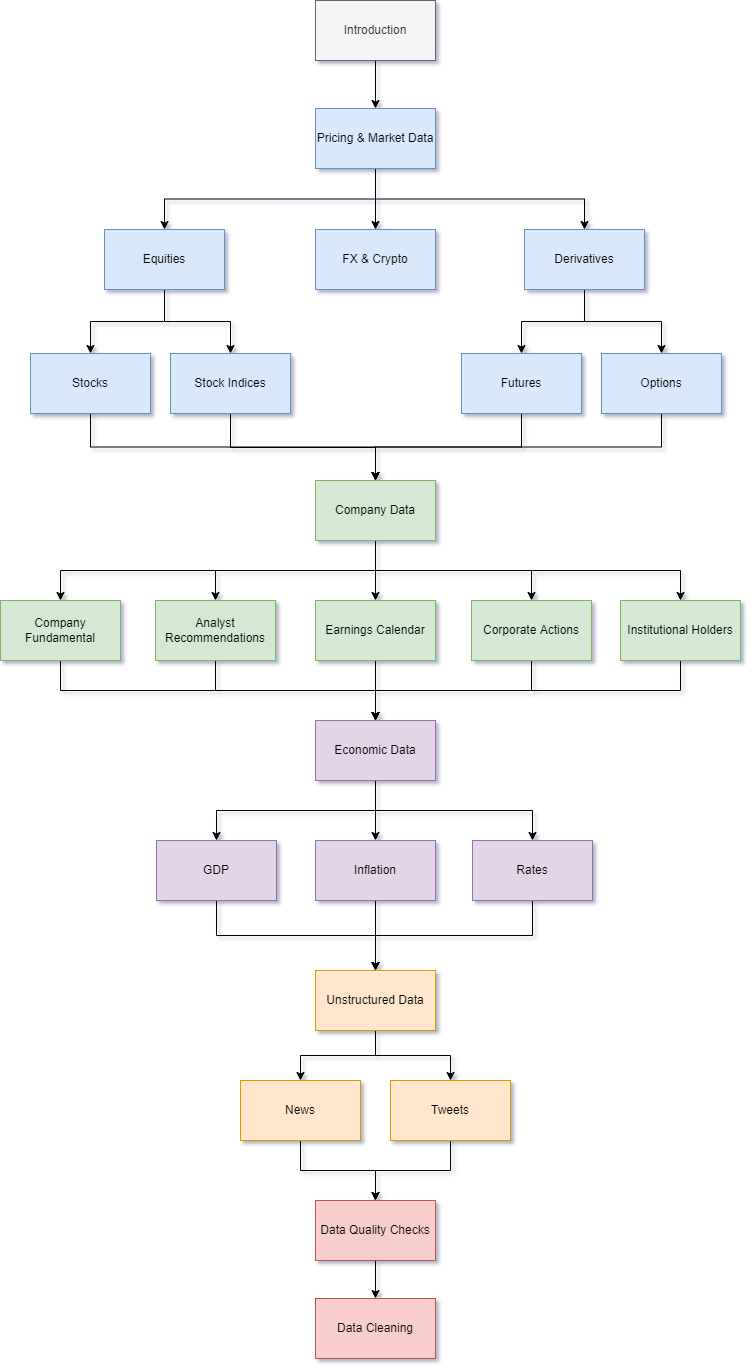

The diagram above was exported from draw.io. Its source (the exported page's mxGraphModel, read from the mxfile embedded in the PNG):
<mxGraphModel dx="1490" dy="624" grid="1" gridSize="10" guides="1" tooltips="1" connect="1" arrows="1" fold="1" page="1" pageScale="1" pageWidth="827" pageHeight="1169" background="#FFFFFF" math="0" shadow="1">
  <root>
    <mxCell id="0" />
    <mxCell id="1" parent="0" />
    <mxCell id="EXBhVJnd8feX-SN40xop-32" style="edgeStyle=orthogonalEdgeStyle;rounded=0;orthogonalLoop=1;jettySize=auto;html=1;exitX=0.5;exitY=1;exitDx=0;exitDy=0;" parent="1" source="EXBhVJnd8feX-SN40xop-1" target="EXBhVJnd8feX-SN40xop-2" edge="1">
      <mxGeometry relative="1" as="geometry" />
    </mxCell>
    <mxCell id="EXBhVJnd8feX-SN40xop-1" value="Introduction" style="rounded=0;whiteSpace=wrap;html=1;fillColor=#f5f5f5;strokeColor=#666666;fontColor=#333333;" parent="1" vertex="1">
      <mxGeometry x="355" y="40" width="120" height="60" as="geometry" />
    </mxCell>
    <mxCell id="EXBhVJnd8feX-SN40xop-33" style="edgeStyle=orthogonalEdgeStyle;rounded=0;orthogonalLoop=1;jettySize=auto;html=1;exitX=0.5;exitY=1;exitDx=0;exitDy=0;entryX=0.5;entryY=0;entryDx=0;entryDy=0;" parent="1" source="EXBhVJnd8feX-SN40xop-2" target="EXBhVJnd8feX-SN40xop-3" edge="1">
      <mxGeometry relative="1" as="geometry" />
    </mxCell>
    <mxCell id="EXBhVJnd8feX-SN40xop-34" style="edgeStyle=orthogonalEdgeStyle;rounded=0;orthogonalLoop=1;jettySize=auto;html=1;exitX=0.5;exitY=1;exitDx=0;exitDy=0;" parent="1" source="EXBhVJnd8feX-SN40xop-2" target="EXBhVJnd8feX-SN40xop-8" edge="1">
      <mxGeometry relative="1" as="geometry" />
    </mxCell>
    <mxCell id="EXBhVJnd8feX-SN40xop-35" style="edgeStyle=orthogonalEdgeStyle;rounded=0;orthogonalLoop=1;jettySize=auto;html=1;exitX=0.5;exitY=1;exitDx=0;exitDy=0;" parent="1" source="EXBhVJnd8feX-SN40xop-2" target="EXBhVJnd8feX-SN40xop-4" edge="1">
      <mxGeometry relative="1" as="geometry" />
    </mxCell>
    <mxCell id="EXBhVJnd8feX-SN40xop-2" value="Pricing &amp;amp; Market Data" style="rounded=0;whiteSpace=wrap;html=1;fillColor=#dae8fc;strokeColor=#6c8ebf;" parent="1" vertex="1">
      <mxGeometry x="355" y="148" width="120" height="60" as="geometry" />
    </mxCell>
    <mxCell id="EXBhVJnd8feX-SN40xop-37" style="edgeStyle=orthogonalEdgeStyle;rounded=0;orthogonalLoop=1;jettySize=auto;html=1;exitX=0.5;exitY=1;exitDx=0;exitDy=0;" parent="1" source="EXBhVJnd8feX-SN40xop-3" target="EXBhVJnd8feX-SN40xop-9" edge="1">
      <mxGeometry relative="1" as="geometry" />
    </mxCell>
    <mxCell id="EXBhVJnd8feX-SN40xop-38" style="edgeStyle=orthogonalEdgeStyle;rounded=0;orthogonalLoop=1;jettySize=auto;html=1;exitX=0.5;exitY=1;exitDx=0;exitDy=0;" parent="1" source="EXBhVJnd8feX-SN40xop-3" target="EXBhVJnd8feX-SN40xop-10" edge="1">
      <mxGeometry relative="1" as="geometry" />
    </mxCell>
    <mxCell id="EXBhVJnd8feX-SN40xop-3" value="Equities" style="rounded=0;whiteSpace=wrap;html=1;fillColor=#dae8fc;strokeColor=#6c8ebf;" parent="1" vertex="1">
      <mxGeometry x="144" y="269" width="120" height="60" as="geometry" />
    </mxCell>
    <mxCell id="EXBhVJnd8feX-SN40xop-4" value="FX &amp;amp; Crypto" style="rounded=0;whiteSpace=wrap;html=1;fillColor=#dae8fc;strokeColor=#6c8ebf;" parent="1" vertex="1">
      <mxGeometry x="355" y="269" width="120" height="60" as="geometry" />
    </mxCell>
    <mxCell id="EXBhVJnd8feX-SN40xop-43" style="edgeStyle=orthogonalEdgeStyle;rounded=0;orthogonalLoop=1;jettySize=auto;html=1;exitX=0.5;exitY=1;exitDx=0;exitDy=0;entryX=0.5;entryY=0;entryDx=0;entryDy=0;" parent="1" source="EXBhVJnd8feX-SN40xop-6" target="EXBhVJnd8feX-SN40xop-11" edge="1">
      <mxGeometry relative="1" as="geometry" />
    </mxCell>
    <mxCell id="EXBhVJnd8feX-SN40xop-6" value="Futures" style="rounded=0;whiteSpace=wrap;html=1;fillColor=#dae8fc;strokeColor=#6c8ebf;" parent="1" vertex="1">
      <mxGeometry x="501" y="393" width="120" height="60" as="geometry" />
    </mxCell>
    <mxCell id="EXBhVJnd8feX-SN40xop-42" style="edgeStyle=orthogonalEdgeStyle;rounded=0;orthogonalLoop=1;jettySize=auto;html=1;exitX=0.5;exitY=1;exitDx=0;exitDy=0;entryX=0.5;entryY=0;entryDx=0;entryDy=0;" parent="1" source="EXBhVJnd8feX-SN40xop-7" target="EXBhVJnd8feX-SN40xop-11" edge="1">
      <mxGeometry relative="1" as="geometry" />
    </mxCell>
    <mxCell id="EXBhVJnd8feX-SN40xop-7" value="Options" style="rounded=0;whiteSpace=wrap;html=1;fillColor=#dae8fc;strokeColor=#6c8ebf;" parent="1" vertex="1">
      <mxGeometry x="641" y="393" width="120" height="60" as="geometry" />
    </mxCell>
    <mxCell id="EXBhVJnd8feX-SN40xop-39" style="edgeStyle=orthogonalEdgeStyle;rounded=0;orthogonalLoop=1;jettySize=auto;html=1;exitX=0.5;exitY=1;exitDx=0;exitDy=0;" parent="1" source="EXBhVJnd8feX-SN40xop-8" target="EXBhVJnd8feX-SN40xop-6" edge="1">
      <mxGeometry relative="1" as="geometry" />
    </mxCell>
    <mxCell id="EXBhVJnd8feX-SN40xop-40" style="edgeStyle=orthogonalEdgeStyle;rounded=0;orthogonalLoop=1;jettySize=auto;html=1;exitX=0.5;exitY=1;exitDx=0;exitDy=0;" parent="1" source="EXBhVJnd8feX-SN40xop-8" target="EXBhVJnd8feX-SN40xop-7" edge="1">
      <mxGeometry relative="1" as="geometry" />
    </mxCell>
    <mxCell id="EXBhVJnd8feX-SN40xop-8" value="Derivatives" style="rounded=0;whiteSpace=wrap;html=1;fillColor=#dae8fc;strokeColor=#6c8ebf;" parent="1" vertex="1">
      <mxGeometry x="564" y="269" width="120" height="60" as="geometry" />
    </mxCell>
    <mxCell id="EXBhVJnd8feX-SN40xop-41" style="edgeStyle=orthogonalEdgeStyle;rounded=0;orthogonalLoop=1;jettySize=auto;html=1;exitX=0.5;exitY=1;exitDx=0;exitDy=0;" parent="1" source="EXBhVJnd8feX-SN40xop-9" target="EXBhVJnd8feX-SN40xop-11" edge="1">
      <mxGeometry relative="1" as="geometry" />
    </mxCell>
    <mxCell id="EXBhVJnd8feX-SN40xop-9" value="Stocks" style="rounded=0;whiteSpace=wrap;html=1;fillColor=#dae8fc;strokeColor=#6c8ebf;" parent="1" vertex="1">
      <mxGeometry x="70" y="393" width="120" height="60" as="geometry" />
    </mxCell>
    <mxCell id="EXBhVJnd8feX-SN40xop-44" style="edgeStyle=orthogonalEdgeStyle;rounded=0;orthogonalLoop=1;jettySize=auto;html=1;exitX=0.5;exitY=1;exitDx=0;exitDy=0;" parent="1" source="EXBhVJnd8feX-SN40xop-10" target="EXBhVJnd8feX-SN40xop-11" edge="1">
      <mxGeometry relative="1" as="geometry">
        <Array as="points">
          <mxPoint x="270" y="487" />
          <mxPoint x="415" y="487" />
        </Array>
      </mxGeometry>
    </mxCell>
    <mxCell id="EXBhVJnd8feX-SN40xop-10" value="Stock Indices" style="rounded=0;whiteSpace=wrap;html=1;fillColor=#dae8fc;strokeColor=#6c8ebf;" parent="1" vertex="1">
      <mxGeometry x="210" y="393" width="120" height="60" as="geometry" />
    </mxCell>
    <mxCell id="EXBhVJnd8feX-SN40xop-45" style="edgeStyle=orthogonalEdgeStyle;rounded=0;orthogonalLoop=1;jettySize=auto;html=1;exitX=0.5;exitY=1;exitDx=0;exitDy=0;" parent="1" source="EXBhVJnd8feX-SN40xop-11" target="EXBhVJnd8feX-SN40xop-16" edge="1">
      <mxGeometry relative="1" as="geometry" />
    </mxCell>
    <mxCell id="EXBhVJnd8feX-SN40xop-46" style="edgeStyle=orthogonalEdgeStyle;rounded=0;orthogonalLoop=1;jettySize=auto;html=1;exitX=0.5;exitY=1;exitDx=0;exitDy=0;" parent="1" source="EXBhVJnd8feX-SN40xop-11" target="EXBhVJnd8feX-SN40xop-13" edge="1">
      <mxGeometry relative="1" as="geometry" />
    </mxCell>
    <mxCell id="EXBhVJnd8feX-SN40xop-47" style="edgeStyle=orthogonalEdgeStyle;rounded=0;orthogonalLoop=1;jettySize=auto;html=1;exitX=0.5;exitY=1;exitDx=0;exitDy=0;" parent="1" source="EXBhVJnd8feX-SN40xop-11" target="EXBhVJnd8feX-SN40xop-14" edge="1">
      <mxGeometry relative="1" as="geometry" />
    </mxCell>
    <mxCell id="EXBhVJnd8feX-SN40xop-48" style="edgeStyle=orthogonalEdgeStyle;rounded=0;orthogonalLoop=1;jettySize=auto;html=1;exitX=0.5;exitY=1;exitDx=0;exitDy=0;entryX=0.5;entryY=0;entryDx=0;entryDy=0;" parent="1" source="EXBhVJnd8feX-SN40xop-11" target="EXBhVJnd8feX-SN40xop-15" edge="1">
      <mxGeometry relative="1" as="geometry" />
    </mxCell>
    <mxCell id="EXBhVJnd8feX-SN40xop-49" style="edgeStyle=orthogonalEdgeStyle;rounded=0;orthogonalLoop=1;jettySize=auto;html=1;exitX=0.5;exitY=1;exitDx=0;exitDy=0;entryX=0.5;entryY=0;entryDx=0;entryDy=0;" parent="1" source="EXBhVJnd8feX-SN40xop-11" target="EXBhVJnd8feX-SN40xop-12" edge="1">
      <mxGeometry relative="1" as="geometry" />
    </mxCell>
    <mxCell id="EXBhVJnd8feX-SN40xop-11" value="Company Data" style="rounded=0;whiteSpace=wrap;html=1;fillColor=#d5e8d4;strokeColor=#82b366;" parent="1" vertex="1">
      <mxGeometry x="355" y="520" width="120" height="60" as="geometry" />
    </mxCell>
    <mxCell id="EXBhVJnd8feX-SN40xop-51" style="edgeStyle=orthogonalEdgeStyle;rounded=0;orthogonalLoop=1;jettySize=auto;html=1;exitX=0.5;exitY=1;exitDx=0;exitDy=0;" parent="1" source="EXBhVJnd8feX-SN40xop-12" target="EXBhVJnd8feX-SN40xop-17" edge="1">
      <mxGeometry relative="1" as="geometry" />
    </mxCell>
    <mxCell id="EXBhVJnd8feX-SN40xop-12" value="Analyst Recommendations" style="rounded=0;whiteSpace=wrap;html=1;fillColor=#d5e8d4;strokeColor=#82b366;" parent="1" vertex="1">
      <mxGeometry x="195" y="640" width="120" height="60" as="geometry" />
    </mxCell>
    <mxCell id="EXBhVJnd8feX-SN40xop-50" style="edgeStyle=orthogonalEdgeStyle;rounded=0;orthogonalLoop=1;jettySize=auto;html=1;exitX=0.5;exitY=1;exitDx=0;exitDy=0;entryX=0.5;entryY=0;entryDx=0;entryDy=0;" parent="1" source="EXBhVJnd8feX-SN40xop-13" target="EXBhVJnd8feX-SN40xop-17" edge="1">
      <mxGeometry relative="1" as="geometry" />
    </mxCell>
    <mxCell id="EXBhVJnd8feX-SN40xop-13" value="Earnings Calendar" style="rounded=0;whiteSpace=wrap;html=1;fillColor=#d5e8d4;strokeColor=#82b366;" parent="1" vertex="1">
      <mxGeometry x="355" y="640" width="120" height="60" as="geometry" />
    </mxCell>
    <mxCell id="EXBhVJnd8feX-SN40xop-53" style="edgeStyle=orthogonalEdgeStyle;rounded=0;orthogonalLoop=1;jettySize=auto;html=1;exitX=0.5;exitY=1;exitDx=0;exitDy=0;entryX=0.5;entryY=0;entryDx=0;entryDy=0;" parent="1" source="EXBhVJnd8feX-SN40xop-14" target="EXBhVJnd8feX-SN40xop-17" edge="1">
      <mxGeometry relative="1" as="geometry" />
    </mxCell>
    <mxCell id="EXBhVJnd8feX-SN40xop-14" value="Corporate Actions" style="rounded=0;whiteSpace=wrap;html=1;fillColor=#d5e8d4;strokeColor=#82b366;" parent="1" vertex="1">
      <mxGeometry x="511" y="640" width="120" height="60" as="geometry" />
    </mxCell>
    <mxCell id="EXBhVJnd8feX-SN40xop-54" style="edgeStyle=orthogonalEdgeStyle;rounded=0;orthogonalLoop=1;jettySize=auto;html=1;exitX=0.5;exitY=1;exitDx=0;exitDy=0;" parent="1" source="EXBhVJnd8feX-SN40xop-15" target="EXBhVJnd8feX-SN40xop-17" edge="1">
      <mxGeometry relative="1" as="geometry" />
    </mxCell>
    <mxCell id="EXBhVJnd8feX-SN40xop-15" value="Institutional Holders" style="rounded=0;whiteSpace=wrap;html=1;fillColor=#d5e8d4;strokeColor=#82b366;" parent="1" vertex="1">
      <mxGeometry x="660" y="640" width="120" height="60" as="geometry" />
    </mxCell>
    <mxCell id="EXBhVJnd8feX-SN40xop-52" style="edgeStyle=orthogonalEdgeStyle;rounded=0;orthogonalLoop=1;jettySize=auto;html=1;exitX=0.5;exitY=1;exitDx=0;exitDy=0;" parent="1" source="EXBhVJnd8feX-SN40xop-16" target="EXBhVJnd8feX-SN40xop-17" edge="1">
      <mxGeometry relative="1" as="geometry" />
    </mxCell>
    <mxCell id="EXBhVJnd8feX-SN40xop-16" value="Company Fundamental" style="rounded=0;whiteSpace=wrap;html=1;fillColor=#d5e8d4;strokeColor=#82b366;" parent="1" vertex="1">
      <mxGeometry x="40" y="640" width="120" height="60" as="geometry" />
    </mxCell>
    <mxCell id="EXBhVJnd8feX-SN40xop-55" style="edgeStyle=orthogonalEdgeStyle;rounded=0;orthogonalLoop=1;jettySize=auto;html=1;exitX=0.5;exitY=1;exitDx=0;exitDy=0;entryX=0.5;entryY=0;entryDx=0;entryDy=0;" parent="1" source="EXBhVJnd8feX-SN40xop-17" target="EXBhVJnd8feX-SN40xop-27" edge="1">
      <mxGeometry relative="1" as="geometry" />
    </mxCell>
    <mxCell id="EXBhVJnd8feX-SN40xop-56" style="edgeStyle=orthogonalEdgeStyle;rounded=0;orthogonalLoop=1;jettySize=auto;html=1;exitX=0.5;exitY=1;exitDx=0;exitDy=0;entryX=0.5;entryY=0;entryDx=0;entryDy=0;" parent="1" source="EXBhVJnd8feX-SN40xop-17" target="EXBhVJnd8feX-SN40xop-19" edge="1">
      <mxGeometry relative="1" as="geometry" />
    </mxCell>
    <mxCell id="EXBhVJnd8feX-SN40xop-57" style="edgeStyle=orthogonalEdgeStyle;rounded=0;orthogonalLoop=1;jettySize=auto;html=1;exitX=0.5;exitY=1;exitDx=0;exitDy=0;" parent="1" source="EXBhVJnd8feX-SN40xop-17" target="EXBhVJnd8feX-SN40xop-20" edge="1">
      <mxGeometry relative="1" as="geometry" />
    </mxCell>
    <mxCell id="EXBhVJnd8feX-SN40xop-17" value="Economic Data" style="rounded=0;whiteSpace=wrap;html=1;fillColor=#e1d5e7;strokeColor=#9673a6;" parent="1" vertex="1">
      <mxGeometry x="355" y="760" width="120" height="60" as="geometry" />
    </mxCell>
    <mxCell id="EXBhVJnd8feX-SN40xop-18" value="GDP" style="rounded=0;whiteSpace=wrap;html=1;fillColor=#dae8fc;strokeColor=#6c8ebf;" parent="1" vertex="1">
      <mxGeometry x="196" y="880" width="120" height="60" as="geometry" />
    </mxCell>
    <mxCell id="EXBhVJnd8feX-SN40xop-58" style="edgeStyle=orthogonalEdgeStyle;rounded=0;orthogonalLoop=1;jettySize=auto;html=1;exitX=0.5;exitY=1;exitDx=0;exitDy=0;" parent="1" source="EXBhVJnd8feX-SN40xop-19" target="EXBhVJnd8feX-SN40xop-21" edge="1">
      <mxGeometry relative="1" as="geometry" />
    </mxCell>
    <mxCell id="EXBhVJnd8feX-SN40xop-19" value="Inflation" style="rounded=0;whiteSpace=wrap;html=1;fillColor=#e1d5e7;strokeColor=#9673a6;" parent="1" vertex="1">
      <mxGeometry x="355" y="880" width="120" height="60" as="geometry" />
    </mxCell>
    <mxCell id="EXBhVJnd8feX-SN40xop-60" style="edgeStyle=orthogonalEdgeStyle;rounded=0;orthogonalLoop=1;jettySize=auto;html=1;exitX=0.5;exitY=1;exitDx=0;exitDy=0;entryX=0.5;entryY=0;entryDx=0;entryDy=0;" parent="1" source="EXBhVJnd8feX-SN40xop-20" target="EXBhVJnd8feX-SN40xop-21" edge="1">
      <mxGeometry relative="1" as="geometry" />
    </mxCell>
    <mxCell id="EXBhVJnd8feX-SN40xop-20" value="Rates" style="rounded=0;whiteSpace=wrap;html=1;fillColor=#e1d5e7;strokeColor=#9673a6;" parent="1" vertex="1">
      <mxGeometry x="512" y="880" width="120" height="60" as="geometry" />
    </mxCell>
    <mxCell id="EXBhVJnd8feX-SN40xop-61" style="edgeStyle=orthogonalEdgeStyle;rounded=0;orthogonalLoop=1;jettySize=auto;html=1;exitX=0.5;exitY=1;exitDx=0;exitDy=0;" parent="1" source="EXBhVJnd8feX-SN40xop-21" target="EXBhVJnd8feX-SN40xop-22" edge="1">
      <mxGeometry relative="1" as="geometry" />
    </mxCell>
    <mxCell id="EXBhVJnd8feX-SN40xop-62" style="edgeStyle=orthogonalEdgeStyle;rounded=0;orthogonalLoop=1;jettySize=auto;html=1;exitX=0.5;exitY=1;exitDx=0;exitDy=0;entryX=0.5;entryY=0;entryDx=0;entryDy=0;" parent="1" source="EXBhVJnd8feX-SN40xop-21" target="EXBhVJnd8feX-SN40xop-25" edge="1">
      <mxGeometry relative="1" as="geometry" />
    </mxCell>
    <mxCell id="EXBhVJnd8feX-SN40xop-21" value="Unstructured Data" style="rounded=0;whiteSpace=wrap;html=1;fillColor=#ffe6cc;strokeColor=#d79b00;" parent="1" vertex="1">
      <mxGeometry x="355" y="1010" width="120" height="60" as="geometry" />
    </mxCell>
    <mxCell id="EXBhVJnd8feX-SN40xop-63" style="edgeStyle=orthogonalEdgeStyle;rounded=0;orthogonalLoop=1;jettySize=auto;html=1;exitX=0.5;exitY=1;exitDx=0;exitDy=0;entryX=0.5;entryY=0;entryDx=0;entryDy=0;" parent="1" source="EXBhVJnd8feX-SN40xop-22" target="EXBhVJnd8feX-SN40xop-29" edge="1">
      <mxGeometry relative="1" as="geometry" />
    </mxCell>
    <mxCell id="EXBhVJnd8feX-SN40xop-22" value="News" style="rounded=0;whiteSpace=wrap;html=1;fillColor=#ffe6cc;strokeColor=#d79b00;" parent="1" vertex="1">
      <mxGeometry x="280" y="1120" width="120" height="60" as="geometry" />
    </mxCell>
    <mxCell id="EXBhVJnd8feX-SN40xop-64" style="edgeStyle=orthogonalEdgeStyle;rounded=0;orthogonalLoop=1;jettySize=auto;html=1;exitX=0.5;exitY=1;exitDx=0;exitDy=0;entryX=0.5;entryY=0;entryDx=0;entryDy=0;" parent="1" source="EXBhVJnd8feX-SN40xop-25" target="EXBhVJnd8feX-SN40xop-29" edge="1">
      <mxGeometry relative="1" as="geometry" />
    </mxCell>
    <mxCell id="EXBhVJnd8feX-SN40xop-25" value="Tweets" style="rounded=0;whiteSpace=wrap;html=1;fillColor=#ffe6cc;strokeColor=#d79b00;" parent="1" vertex="1">
      <mxGeometry x="430" y="1120" width="120" height="60" as="geometry" />
    </mxCell>
    <mxCell id="EXBhVJnd8feX-SN40xop-59" style="edgeStyle=orthogonalEdgeStyle;rounded=0;orthogonalLoop=1;jettySize=auto;html=1;exitX=0.5;exitY=1;exitDx=0;exitDy=0;" parent="1" source="EXBhVJnd8feX-SN40xop-27" target="EXBhVJnd8feX-SN40xop-21" edge="1">
      <mxGeometry relative="1" as="geometry" />
    </mxCell>
    <mxCell id="EXBhVJnd8feX-SN40xop-27" value="GDP" style="rounded=0;whiteSpace=wrap;html=1;fillColor=#e1d5e7;strokeColor=#9673a6;" parent="1" vertex="1">
      <mxGeometry x="196" y="880" width="120" height="60" as="geometry" />
    </mxCell>
    <mxCell id="EXBhVJnd8feX-SN40xop-65" style="edgeStyle=orthogonalEdgeStyle;rounded=0;orthogonalLoop=1;jettySize=auto;html=1;exitX=0.5;exitY=1;exitDx=0;exitDy=0;entryX=0.5;entryY=0;entryDx=0;entryDy=0;" parent="1" source="EXBhVJnd8feX-SN40xop-29" target="EXBhVJnd8feX-SN40xop-30" edge="1">
      <mxGeometry relative="1" as="geometry" />
    </mxCell>
    <mxCell id="EXBhVJnd8feX-SN40xop-29" value="Data Quality Checks" style="rounded=0;whiteSpace=wrap;html=1;fillColor=#f8cecc;strokeColor=#b85450;" parent="1" vertex="1">
      <mxGeometry x="355" y="1240" width="120" height="60" as="geometry" />
    </mxCell>
    <mxCell id="EXBhVJnd8feX-SN40xop-30" value="Data Cleaning" style="rounded=0;whiteSpace=wrap;html=1;fillColor=#f8cecc;strokeColor=#b85450;" parent="1" vertex="1">
      <mxGeometry x="355" y="1338" width="120" height="60" as="geometry" />
    </mxCell>
  </root>
</mxGraphModel>